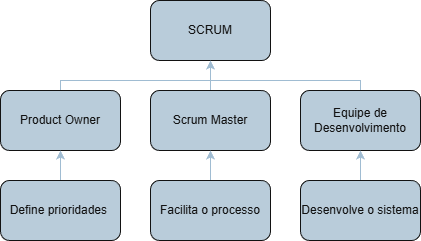

The diagram above was exported from draw.io. Its source (the exported page's mxGraphModel, read from the mxfile embedded in the PNG):
<mxGraphModel dx="1381" dy="765" grid="1" gridSize="10" guides="1" tooltips="1" connect="1" arrows="1" fold="1" page="1" pageScale="1" pageWidth="827" pageHeight="1169" math="0" shadow="0">
  <root>
    <mxCell id="0" />
    <mxCell id="1" parent="0" />
    <mxCell id="gfSXvgO2SM2RhXM8T1PO-201" parent="1" style="rounded=1;whiteSpace=wrap;html=1;strokeColor=#FFFFFF;fontColor=#FFFFFF;fillColor=#182E3E;" value="SCRUM" vertex="1">
      <mxGeometry height="60" width="120" x="150" y="100" as="geometry" />
    </mxCell>
    <mxCell id="gfSXvgO2SM2RhXM8T1PO-209" edge="1" parent="1" source="gfSXvgO2SM2RhXM8T1PO-202" style="edgeStyle=orthogonalEdgeStyle;rounded=0;orthogonalLoop=1;jettySize=auto;html=1;entryX=0.5;entryY=1;entryDx=0;entryDy=0;strokeColor=#23445D;" target="gfSXvgO2SM2RhXM8T1PO-201">
      <mxGeometry relative="1" as="geometry" />
    </mxCell>
    <mxCell id="gfSXvgO2SM2RhXM8T1PO-202" parent="1" style="rounded=1;whiteSpace=wrap;html=1;strokeColor=#FFFFFF;fontColor=#FFFFFF;fillColor=#182E3E;" value="Scrum Master" vertex="1">
      <mxGeometry height="60" width="120" x="150" y="190" as="geometry" />
    </mxCell>
    <mxCell id="gfSXvgO2SM2RhXM8T1PO-210" edge="1" parent="1" source="gfSXvgO2SM2RhXM8T1PO-203" style="edgeStyle=orthogonalEdgeStyle;rounded=0;orthogonalLoop=1;jettySize=auto;html=1;entryX=0.5;entryY=1;entryDx=0;entryDy=0;strokeColor=#23445D;" target="gfSXvgO2SM2RhXM8T1PO-201">
      <mxGeometry relative="1" as="geometry">
        <Array as="points">
          <mxPoint x="360" y="180" />
          <mxPoint x="210" y="180" />
        </Array>
      </mxGeometry>
    </mxCell>
    <mxCell id="gfSXvgO2SM2RhXM8T1PO-203" parent="1" style="rounded=1;whiteSpace=wrap;html=1;strokeColor=#FFFFFF;fontColor=#FFFFFF;fillColor=#182E3E;" value="Equipe de Desenvolvimento" vertex="1">
      <mxGeometry height="60" width="120" x="300" y="190" as="geometry" />
    </mxCell>
    <mxCell id="gfSXvgO2SM2RhXM8T1PO-208" edge="1" parent="1" source="gfSXvgO2SM2RhXM8T1PO-204" style="edgeStyle=orthogonalEdgeStyle;rounded=0;orthogonalLoop=1;jettySize=auto;html=1;entryX=0.5;entryY=1;entryDx=0;entryDy=0;strokeColor=#23445D;" target="gfSXvgO2SM2RhXM8T1PO-201">
      <mxGeometry relative="1" as="geometry">
        <Array as="points">
          <mxPoint x="60" y="180" />
          <mxPoint x="210" y="180" />
        </Array>
      </mxGeometry>
    </mxCell>
    <mxCell id="gfSXvgO2SM2RhXM8T1PO-204" parent="1" style="rounded=1;whiteSpace=wrap;html=1;strokeColor=#FFFFFF;fontColor=#FFFFFF;fillColor=#182E3E;" value="Product Owner" vertex="1">
      <mxGeometry height="60" width="120" y="190" as="geometry" />
    </mxCell>
    <mxCell id="gfSXvgO2SM2RhXM8T1PO-211" edge="1" parent="1" source="gfSXvgO2SM2RhXM8T1PO-205" style="edgeStyle=orthogonalEdgeStyle;rounded=0;orthogonalLoop=1;jettySize=auto;html=1;entryX=0.5;entryY=1;entryDx=0;entryDy=0;strokeColor=#23445D;" target="gfSXvgO2SM2RhXM8T1PO-204">
      <mxGeometry relative="1" as="geometry" />
    </mxCell>
    <mxCell id="gfSXvgO2SM2RhXM8T1PO-205" parent="1" style="rounded=1;whiteSpace=wrap;html=1;strokeColor=#FFFFFF;fontColor=#FFFFFF;fillColor=#182E3E;" value="Define&amp;nbsp;prioridades&amp;nbsp;" vertex="1">
      <mxGeometry height="60" width="120" y="280" as="geometry" />
    </mxCell>
    <mxCell id="gfSXvgO2SM2RhXM8T1PO-212" edge="1" parent="1" source="gfSXvgO2SM2RhXM8T1PO-206" style="edgeStyle=orthogonalEdgeStyle;rounded=0;orthogonalLoop=1;jettySize=auto;html=1;entryX=0.5;entryY=1;entryDx=0;entryDy=0;strokeColor=#23445D;" target="gfSXvgO2SM2RhXM8T1PO-202">
      <mxGeometry relative="1" as="geometry" />
    </mxCell>
    <mxCell id="gfSXvgO2SM2RhXM8T1PO-206" parent="1" style="rounded=1;whiteSpace=wrap;html=1;strokeColor=#FFFFFF;fontColor=#FFFFFF;fillColor=#182E3E;" value="Facilita&amp;nbsp;o processo" vertex="1">
      <mxGeometry height="60" width="120" x="150" y="280" as="geometry" />
    </mxCell>
    <mxCell id="gfSXvgO2SM2RhXM8T1PO-213" edge="1" parent="1" source="gfSXvgO2SM2RhXM8T1PO-207" style="edgeStyle=orthogonalEdgeStyle;rounded=0;orthogonalLoop=1;jettySize=auto;html=1;entryX=0.5;entryY=1;entryDx=0;entryDy=0;strokeColor=#23445D;" target="gfSXvgO2SM2RhXM8T1PO-203">
      <mxGeometry relative="1" as="geometry" />
    </mxCell>
    <mxCell id="gfSXvgO2SM2RhXM8T1PO-207" parent="1" style="rounded=1;whiteSpace=wrap;html=1;strokeColor=#FFFFFF;fontColor=#FFFFFF;fillColor=#182E3E;" value="Desenvolve&amp;nbsp;o sistema" vertex="1">
      <mxGeometry height="60" width="120" x="300" y="280" as="geometry" />
    </mxCell>
  </root>
</mxGraphModel>